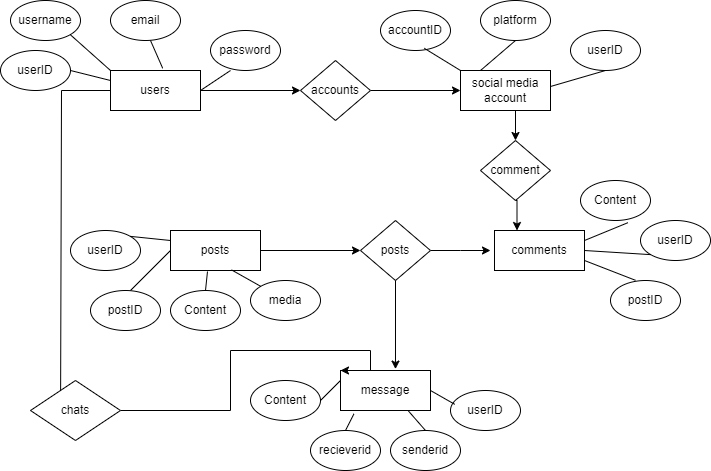

The diagram above was exported from draw.io. Its source (the exported page's mxGraphModel, read from the mxfile embedded in the PNG):
<mxGraphModel dx="1339" dy="591" grid="1" gridSize="10" guides="1" tooltips="1" connect="1" arrows="1" fold="1" page="1" pageScale="1" pageWidth="827" pageHeight="1169" math="0" shadow="0">
  <root>
    <mxCell id="0" />
    <mxCell id="1" parent="0" />
    <mxCell id="zcc2rGHszspVB-niNK9x-36" style="edgeStyle=orthogonalEdgeStyle;rounded=0;orthogonalLoop=1;jettySize=auto;html=1;entryX=0;entryY=0.5;entryDx=0;entryDy=0;" edge="1" parent="1" source="zcc2rGHszspVB-niNK9x-1" target="zcc2rGHszspVB-niNK9x-28">
      <mxGeometry relative="1" as="geometry" />
    </mxCell>
    <mxCell id="zcc2rGHszspVB-niNK9x-40" style="edgeStyle=orthogonalEdgeStyle;rounded=0;orthogonalLoop=1;jettySize=auto;html=1;" edge="1" parent="1" source="zcc2rGHszspVB-niNK9x-1">
      <mxGeometry relative="1" as="geometry">
        <mxPoint x="70" y="520" as="targetPoint" />
        <Array as="points">
          <mxPoint x="71" y="180" />
        </Array>
      </mxGeometry>
    </mxCell>
    <mxCell id="zcc2rGHszspVB-niNK9x-1" value="users" style="rounded=0;whiteSpace=wrap;html=1;" vertex="1" parent="1">
      <mxGeometry x="120" y="160" width="90" height="40" as="geometry" />
    </mxCell>
    <mxCell id="zcc2rGHszspVB-niNK9x-38" style="edgeStyle=orthogonalEdgeStyle;rounded=0;orthogonalLoop=1;jettySize=auto;html=1;exitX=0.5;exitY=1;exitDx=0;exitDy=0;entryX=0.5;entryY=0;entryDx=0;entryDy=0;" edge="1" parent="1" source="zcc2rGHszspVB-niNK9x-2" target="zcc2rGHszspVB-niNK9x-29">
      <mxGeometry relative="1" as="geometry" />
    </mxCell>
    <mxCell id="zcc2rGHszspVB-niNK9x-2" value="social media account" style="rounded=0;whiteSpace=wrap;html=1;" vertex="1" parent="1">
      <mxGeometry x="470" y="160" width="90" height="40" as="geometry" />
    </mxCell>
    <mxCell id="zcc2rGHszspVB-niNK9x-43" style="edgeStyle=orthogonalEdgeStyle;rounded=0;orthogonalLoop=1;jettySize=auto;html=1;exitX=1;exitY=0.5;exitDx=0;exitDy=0;entryX=0;entryY=0.5;entryDx=0;entryDy=0;" edge="1" parent="1" source="zcc2rGHszspVB-niNK9x-3" target="zcc2rGHszspVB-niNK9x-30">
      <mxGeometry relative="1" as="geometry" />
    </mxCell>
    <mxCell id="zcc2rGHszspVB-niNK9x-3" value="posts&lt;span style=&quot;color: rgba(0, 0, 0, 0); font-family: monospace; font-size: 0px; text-align: start; text-wrap: nowrap;&quot;&gt;%3CmxGraphModel%3E%3Croot%3E%3CmxCell%20id%3D%220%22%2F%3E%3CmxCell%20id%3D%221%22%20parent%3D%220%22%2F%3E%3CmxCell%20id%3D%222%22%20value%3D%22users%22%20style%3D%22rounded%3D0%3BwhiteSpace%3Dwrap%3Bhtml%3D1%3B%22%20vertex%3D%221%22%20parent%3D%221%22%3E%3CmxGeometry%20x%3D%22120%22%20y%3D%22160%22%20width%3D%2290%22%20height%3D%2240%22%20as%3D%22geometry%22%2F%3E%3C%2FmxCell%3E%3C%2Froot%3E%3C%2FmxGraphModel%3E&lt;/span&gt;" style="rounded=0;whiteSpace=wrap;html=1;" vertex="1" parent="1">
      <mxGeometry x="180" y="320" width="90" height="40" as="geometry" />
    </mxCell>
    <mxCell id="zcc2rGHszspVB-niNK9x-4" value="comments" style="rounded=0;whiteSpace=wrap;html=1;" vertex="1" parent="1">
      <mxGeometry x="504" y="320" width="90" height="40" as="geometry" />
    </mxCell>
    <mxCell id="zcc2rGHszspVB-niNK9x-5" value="message" style="rounded=0;whiteSpace=wrap;html=1;" vertex="1" parent="1">
      <mxGeometry x="350" y="460" width="90" height="40" as="geometry" />
    </mxCell>
    <mxCell id="zcc2rGHszspVB-niNK9x-6" value="username" style="ellipse;whiteSpace=wrap;html=1;" vertex="1" parent="1">
      <mxGeometry x="20" y="90" width="70" height="40" as="geometry" />
    </mxCell>
    <mxCell id="zcc2rGHszspVB-niNK9x-7" value="email" style="ellipse;whiteSpace=wrap;html=1;" vertex="1" parent="1">
      <mxGeometry x="120" y="90" width="70" height="40" as="geometry" />
    </mxCell>
    <mxCell id="zcc2rGHszspVB-niNK9x-8" value="password" style="ellipse;whiteSpace=wrap;html=1;" vertex="1" parent="1">
      <mxGeometry x="220" y="120" width="70" height="40" as="geometry" />
    </mxCell>
    <mxCell id="zcc2rGHszspVB-niNK9x-9" value="userID" style="ellipse;whiteSpace=wrap;html=1;" vertex="1" parent="1">
      <mxGeometry x="10" y="140" width="70" height="40" as="geometry" />
    </mxCell>
    <mxCell id="zcc2rGHszspVB-niNK9x-10" value="accountID" style="ellipse;whiteSpace=wrap;html=1;" vertex="1" parent="1">
      <mxGeometry x="390" y="100" width="70" height="40" as="geometry" />
    </mxCell>
    <mxCell id="zcc2rGHszspVB-niNK9x-11" value="platform" style="ellipse;whiteSpace=wrap;html=1;" vertex="1" parent="1">
      <mxGeometry x="490" y="90" width="70" height="40" as="geometry" />
    </mxCell>
    <mxCell id="zcc2rGHszspVB-niNK9x-12" value="userID" style="ellipse;whiteSpace=wrap;html=1;" vertex="1" parent="1">
      <mxGeometry x="580" y="120" width="70" height="40" as="geometry" />
    </mxCell>
    <mxCell id="zcc2rGHszspVB-niNK9x-13" value="userID" style="ellipse;whiteSpace=wrap;html=1;" vertex="1" parent="1">
      <mxGeometry x="650" y="310" width="70" height="40" as="geometry" />
    </mxCell>
    <mxCell id="zcc2rGHszspVB-niNK9x-14" value="userID" style="ellipse;whiteSpace=wrap;html=1;" vertex="1" parent="1">
      <mxGeometry x="460" y="480" width="70" height="40" as="geometry" />
    </mxCell>
    <mxCell id="zcc2rGHszspVB-niNK9x-15" value="userID" style="ellipse;whiteSpace=wrap;html=1;" vertex="1" parent="1">
      <mxGeometry x="80" y="320" width="70" height="40" as="geometry" />
    </mxCell>
    <mxCell id="zcc2rGHszspVB-niNK9x-16" value="postID" style="ellipse;whiteSpace=wrap;html=1;" vertex="1" parent="1">
      <mxGeometry x="100" y="380" width="70" height="40" as="geometry" />
    </mxCell>
    <mxCell id="zcc2rGHszspVB-niNK9x-17" value="Content" style="ellipse;whiteSpace=wrap;html=1;" vertex="1" parent="1">
      <mxGeometry x="180" y="380" width="70" height="40" as="geometry" />
    </mxCell>
    <mxCell id="zcc2rGHszspVB-niNK9x-18" value="media" style="ellipse;whiteSpace=wrap;html=1;" vertex="1" parent="1">
      <mxGeometry x="260" y="370" width="70" height="40" as="geometry" />
    </mxCell>
    <mxCell id="zcc2rGHszspVB-niNK9x-19" value="postID" style="ellipse;whiteSpace=wrap;html=1;" vertex="1" parent="1">
      <mxGeometry x="620" y="370" width="70" height="40" as="geometry" />
    </mxCell>
    <mxCell id="zcc2rGHszspVB-niNK9x-20" value="Content" style="ellipse;whiteSpace=wrap;html=1;" vertex="1" parent="1">
      <mxGeometry x="590" y="270" width="70" height="40" as="geometry" />
    </mxCell>
    <mxCell id="zcc2rGHszspVB-niNK9x-21" value="senderid" style="ellipse;whiteSpace=wrap;html=1;" vertex="1" parent="1">
      <mxGeometry x="400" y="520" width="70" height="40" as="geometry" />
    </mxCell>
    <mxCell id="zcc2rGHszspVB-niNK9x-22" value="recieverid" style="ellipse;whiteSpace=wrap;html=1;" vertex="1" parent="1">
      <mxGeometry x="320" y="520" width="70" height="40" as="geometry" />
    </mxCell>
    <mxCell id="zcc2rGHszspVB-niNK9x-23" value="Content" style="ellipse;whiteSpace=wrap;html=1;" vertex="1" parent="1">
      <mxGeometry x="260" y="470" width="70" height="40" as="geometry" />
    </mxCell>
    <mxCell id="zcc2rGHszspVB-niNK9x-37" style="edgeStyle=orthogonalEdgeStyle;rounded=0;orthogonalLoop=1;jettySize=auto;html=1;exitX=1;exitY=0.5;exitDx=0;exitDy=0;entryX=0;entryY=0.5;entryDx=0;entryDy=0;" edge="1" parent="1" source="zcc2rGHszspVB-niNK9x-28" target="zcc2rGHszspVB-niNK9x-2">
      <mxGeometry relative="1" as="geometry" />
    </mxCell>
    <mxCell id="zcc2rGHszspVB-niNK9x-28" value="accounts" style="rhombus;whiteSpace=wrap;html=1;" vertex="1" parent="1">
      <mxGeometry x="310" y="150" width="70" height="60" as="geometry" />
    </mxCell>
    <mxCell id="zcc2rGHszspVB-niNK9x-39" style="edgeStyle=orthogonalEdgeStyle;rounded=0;orthogonalLoop=1;jettySize=auto;html=1;exitX=0.5;exitY=1;exitDx=0;exitDy=0;entryX=0.25;entryY=0;entryDx=0;entryDy=0;" edge="1" parent="1" source="zcc2rGHszspVB-niNK9x-29" target="zcc2rGHszspVB-niNK9x-4">
      <mxGeometry relative="1" as="geometry" />
    </mxCell>
    <mxCell id="zcc2rGHszspVB-niNK9x-29" value="comment&lt;span style=&quot;color: rgba(0, 0, 0, 0); font-family: monospace; font-size: 0px; text-align: start; text-wrap: nowrap;&quot;&gt;%3CmxGraphModel%3E%3Croot%3E%3CmxCell%20id%3D%220%22%2F%3E%3CmxCell%20id%3D%221%22%20parent%3D%220%22%2F%3E%3CmxCell%20id%3D%222%22%20value%3D%22accounts%22%20style%3D%22rhombus%3BwhiteSpace%3Dwrap%3Bhtml%3D1%3B%22%20vertex%3D%221%22%20parent%3D%221%22%3E%3CmxGeometry%20x%3D%22310%22%20y%3D%22150%22%20width%3D%2270%22%20height%3D%2260%22%20as%3D%22geometry%22%2F%3E%3C%2FmxCell%3E%3C%2Froot%3E%3C%2FmxGraphModel%3E&lt;/span&gt;" style="rhombus;whiteSpace=wrap;html=1;" vertex="1" parent="1">
      <mxGeometry x="490" y="230" width="70" height="60" as="geometry" />
    </mxCell>
    <mxCell id="zcc2rGHszspVB-niNK9x-44" style="edgeStyle=orthogonalEdgeStyle;rounded=0;orthogonalLoop=1;jettySize=auto;html=1;exitX=1;exitY=0.5;exitDx=0;exitDy=0;" edge="1" parent="1" source="zcc2rGHszspVB-niNK9x-30">
      <mxGeometry relative="1" as="geometry">
        <mxPoint x="500" y="340" as="targetPoint" />
      </mxGeometry>
    </mxCell>
    <mxCell id="zcc2rGHszspVB-niNK9x-30" value="posts" style="rhombus;whiteSpace=wrap;html=1;" vertex="1" parent="1">
      <mxGeometry x="370" y="310" width="70" height="60" as="geometry" />
    </mxCell>
    <mxCell id="zcc2rGHszspVB-niNK9x-41" style="edgeStyle=orthogonalEdgeStyle;rounded=0;orthogonalLoop=1;jettySize=auto;html=1;exitX=0;exitY=0.5;exitDx=0;exitDy=0;" edge="1" parent="1" source="zcc2rGHszspVB-niNK9x-31">
      <mxGeometry relative="1" as="geometry">
        <mxPoint x="70" y="510" as="targetPoint" />
      </mxGeometry>
    </mxCell>
    <mxCell id="zcc2rGHszspVB-niNK9x-60" style="edgeStyle=orthogonalEdgeStyle;rounded=0;orthogonalLoop=1;jettySize=auto;html=1;entryX=0;entryY=0;entryDx=0;entryDy=0;" edge="1" parent="1" source="zcc2rGHszspVB-niNK9x-31" target="zcc2rGHszspVB-niNK9x-5">
      <mxGeometry relative="1" as="geometry">
        <Array as="points">
          <mxPoint x="240" y="500" />
          <mxPoint x="240" y="440" />
          <mxPoint x="380" y="440" />
          <mxPoint x="380" y="460" />
        </Array>
      </mxGeometry>
    </mxCell>
    <mxCell id="zcc2rGHszspVB-niNK9x-31" value="chats" style="rhombus;whiteSpace=wrap;html=1;" vertex="1" parent="1">
      <mxGeometry x="40" y="470" width="90" height="60" as="geometry" />
    </mxCell>
    <mxCell id="zcc2rGHszspVB-niNK9x-32" value="" style="endArrow=none;html=1;rounded=0;exitX=1;exitY=0.5;exitDx=0;exitDy=0;" edge="1" parent="1" source="zcc2rGHszspVB-niNK9x-1">
      <mxGeometry width="50" height="50" relative="1" as="geometry">
        <mxPoint x="200" y="280" as="sourcePoint" />
        <mxPoint x="240" y="160" as="targetPoint" />
      </mxGeometry>
    </mxCell>
    <mxCell id="zcc2rGHszspVB-niNK9x-33" value="" style="endArrow=none;html=1;rounded=0;exitX=0.58;exitY=-0.055;exitDx=0;exitDy=0;exitPerimeter=0;" edge="1" parent="1" source="zcc2rGHszspVB-niNK9x-1">
      <mxGeometry width="50" height="50" relative="1" as="geometry">
        <mxPoint x="220" y="190" as="sourcePoint" />
        <mxPoint x="160" y="130" as="targetPoint" />
      </mxGeometry>
    </mxCell>
    <mxCell id="zcc2rGHszspVB-niNK9x-34" value="" style="endArrow=none;html=1;rounded=0;exitX=0;exitY=0;exitDx=0;exitDy=0;entryX=1;entryY=1;entryDx=0;entryDy=0;" edge="1" parent="1" source="zcc2rGHszspVB-niNK9x-1" target="zcc2rGHszspVB-niNK9x-6">
      <mxGeometry width="50" height="50" relative="1" as="geometry">
        <mxPoint x="182" y="168" as="sourcePoint" />
        <mxPoint x="174" y="144" as="targetPoint" />
      </mxGeometry>
    </mxCell>
    <mxCell id="zcc2rGHszspVB-niNK9x-35" value="" style="endArrow=none;html=1;rounded=0;entryX=1;entryY=0.5;entryDx=0;entryDy=0;" edge="1" parent="1" target="zcc2rGHszspVB-niNK9x-9">
      <mxGeometry width="50" height="50" relative="1" as="geometry">
        <mxPoint x="120" y="170" as="sourcePoint" />
        <mxPoint x="90" y="134" as="targetPoint" />
      </mxGeometry>
    </mxCell>
    <mxCell id="zcc2rGHszspVB-niNK9x-45" style="edgeStyle=orthogonalEdgeStyle;rounded=0;orthogonalLoop=1;jettySize=auto;html=1;exitX=0.5;exitY=1;exitDx=0;exitDy=0;entryX=0.611;entryY=-0.035;entryDx=0;entryDy=0;entryPerimeter=0;" edge="1" parent="1" source="zcc2rGHszspVB-niNK9x-30" target="zcc2rGHszspVB-niNK9x-5">
      <mxGeometry relative="1" as="geometry" />
    </mxCell>
    <mxCell id="zcc2rGHszspVB-niNK9x-46" value="" style="endArrow=none;html=1;rounded=0;" edge="1" parent="1">
      <mxGeometry width="50" height="50" relative="1" as="geometry">
        <mxPoint x="140" y="380" as="sourcePoint" />
        <mxPoint x="180" y="340" as="targetPoint" />
      </mxGeometry>
    </mxCell>
    <mxCell id="zcc2rGHszspVB-niNK9x-47" value="" style="endArrow=none;html=1;rounded=0;entryX=0;entryY=0.25;entryDx=0;entryDy=0;exitX=1;exitY=0;exitDx=0;exitDy=0;" edge="1" parent="1" source="zcc2rGHszspVB-niNK9x-15" target="zcc2rGHszspVB-niNK9x-3">
      <mxGeometry width="50" height="50" relative="1" as="geometry">
        <mxPoint x="150" y="390" as="sourcePoint" />
        <mxPoint x="190" y="350" as="targetPoint" />
      </mxGeometry>
    </mxCell>
    <mxCell id="zcc2rGHszspVB-niNK9x-48" value="" style="endArrow=none;html=1;rounded=0;entryX=0.411;entryY=1.025;entryDx=0;entryDy=0;exitX=0.5;exitY=0;exitDx=0;exitDy=0;entryPerimeter=0;" edge="1" parent="1" source="zcc2rGHszspVB-niNK9x-17" target="zcc2rGHszspVB-niNK9x-3">
      <mxGeometry width="50" height="50" relative="1" as="geometry">
        <mxPoint x="150" y="336" as="sourcePoint" />
        <mxPoint x="190" y="340" as="targetPoint" />
      </mxGeometry>
    </mxCell>
    <mxCell id="zcc2rGHszspVB-niNK9x-49" value="" style="endArrow=none;html=1;rounded=0;entryX=0.678;entryY=0.985;entryDx=0;entryDy=0;exitX=0;exitY=0;exitDx=0;exitDy=0;entryPerimeter=0;" edge="1" parent="1" source="zcc2rGHszspVB-niNK9x-18" target="zcc2rGHszspVB-niNK9x-3">
      <mxGeometry width="50" height="50" relative="1" as="geometry">
        <mxPoint x="225" y="390" as="sourcePoint" />
        <mxPoint x="227" y="371" as="targetPoint" />
      </mxGeometry>
    </mxCell>
    <mxCell id="zcc2rGHszspVB-niNK9x-50" value="" style="endArrow=none;html=1;rounded=0;entryX=0;entryY=0.25;entryDx=0;entryDy=0;exitX=1;exitY=0.5;exitDx=0;exitDy=0;" edge="1" parent="1" source="zcc2rGHszspVB-niNK9x-23" target="zcc2rGHszspVB-niNK9x-5">
      <mxGeometry width="50" height="50" relative="1" as="geometry">
        <mxPoint x="235" y="400" as="sourcePoint" />
        <mxPoint x="237" y="381" as="targetPoint" />
      </mxGeometry>
    </mxCell>
    <mxCell id="zcc2rGHszspVB-niNK9x-51" value="" style="endArrow=none;html=1;rounded=0;entryX=0.149;entryY=1.085;entryDx=0;entryDy=0;exitX=0.5;exitY=0;exitDx=0;exitDy=0;entryPerimeter=0;" edge="1" parent="1" source="zcc2rGHszspVB-niNK9x-22" target="zcc2rGHszspVB-niNK9x-5">
      <mxGeometry width="50" height="50" relative="1" as="geometry">
        <mxPoint x="340" y="500" as="sourcePoint" />
        <mxPoint x="360" y="480" as="targetPoint" />
      </mxGeometry>
    </mxCell>
    <mxCell id="zcc2rGHszspVB-niNK9x-52" value="" style="endArrow=none;html=1;rounded=0;entryX=0.75;entryY=1;entryDx=0;entryDy=0;exitX=0.5;exitY=0;exitDx=0;exitDy=0;" edge="1" parent="1" source="zcc2rGHszspVB-niNK9x-21" target="zcc2rGHszspVB-niNK9x-5">
      <mxGeometry width="50" height="50" relative="1" as="geometry">
        <mxPoint x="365" y="530" as="sourcePoint" />
        <mxPoint x="373" y="513" as="targetPoint" />
      </mxGeometry>
    </mxCell>
    <mxCell id="zcc2rGHszspVB-niNK9x-53" value="" style="endArrow=none;html=1;rounded=0;entryX=1;entryY=0.5;entryDx=0;entryDy=0;exitX=0.06;exitY=0.345;exitDx=0;exitDy=0;exitPerimeter=0;" edge="1" parent="1" source="zcc2rGHszspVB-niNK9x-14" target="zcc2rGHszspVB-niNK9x-5">
      <mxGeometry width="50" height="50" relative="1" as="geometry">
        <mxPoint x="445" y="530" as="sourcePoint" />
        <mxPoint x="428" y="510" as="targetPoint" />
      </mxGeometry>
    </mxCell>
    <mxCell id="zcc2rGHszspVB-niNK9x-54" value="" style="endArrow=none;html=1;rounded=0;entryX=0;entryY=1;entryDx=0;entryDy=0;exitX=1;exitY=0.5;exitDx=0;exitDy=0;" edge="1" parent="1" source="zcc2rGHszspVB-niNK9x-4" target="zcc2rGHszspVB-niNK9x-13">
      <mxGeometry width="50" height="50" relative="1" as="geometry">
        <mxPoint x="600" y="344" as="sourcePoint" />
        <mxPoint x="589" y="350" as="targetPoint" />
      </mxGeometry>
    </mxCell>
    <mxCell id="zcc2rGHszspVB-niNK9x-55" value="" style="endArrow=none;html=1;rounded=0;entryX=0.357;entryY=-0.005;entryDx=0;entryDy=0;entryPerimeter=0;exitX=1;exitY=0.75;exitDx=0;exitDy=0;" edge="1" parent="1" source="zcc2rGHszspVB-niNK9x-4" target="zcc2rGHszspVB-niNK9x-19">
      <mxGeometry width="50" height="50" relative="1" as="geometry">
        <mxPoint x="610" y="354" as="sourcePoint" />
        <mxPoint x="670" y="354" as="targetPoint" />
      </mxGeometry>
    </mxCell>
    <mxCell id="zcc2rGHszspVB-niNK9x-56" value="" style="endArrow=none;html=1;rounded=0;entryX=0.677;entryY=1.055;entryDx=0;entryDy=0;entryPerimeter=0;exitX=1;exitY=0.25;exitDx=0;exitDy=0;" edge="1" parent="1" source="zcc2rGHszspVB-niNK9x-4" target="zcc2rGHszspVB-niNK9x-20">
      <mxGeometry width="50" height="50" relative="1" as="geometry">
        <mxPoint x="604" y="360" as="sourcePoint" />
        <mxPoint x="655" y="380" as="targetPoint" />
      </mxGeometry>
    </mxCell>
    <mxCell id="zcc2rGHszspVB-niNK9x-57" value="" style="endArrow=none;html=1;rounded=0;entryX=0.5;entryY=1;entryDx=0;entryDy=0;exitX=1;exitY=0.5;exitDx=0;exitDy=0;" edge="1" parent="1" target="zcc2rGHszspVB-niNK9x-12">
      <mxGeometry width="50" height="50" relative="1" as="geometry">
        <mxPoint x="560" y="176" as="sourcePoint" />
        <mxPoint x="626" y="180" as="targetPoint" />
      </mxGeometry>
    </mxCell>
    <mxCell id="zcc2rGHszspVB-niNK9x-58" value="" style="endArrow=none;html=1;rounded=0;entryX=0.5;entryY=1;entryDx=0;entryDy=0;exitX=1;exitY=0.5;exitDx=0;exitDy=0;" edge="1" parent="1" target="zcc2rGHszspVB-niNK9x-11">
      <mxGeometry width="50" height="50" relative="1" as="geometry">
        <mxPoint x="490" y="160" as="sourcePoint" />
        <mxPoint x="545" y="144" as="targetPoint" />
      </mxGeometry>
    </mxCell>
    <mxCell id="zcc2rGHszspVB-niNK9x-59" value="" style="endArrow=none;html=1;rounded=0;entryX=0.626;entryY=0.945;entryDx=0;entryDy=0;exitX=0;exitY=0;exitDx=0;exitDy=0;entryPerimeter=0;" edge="1" parent="1" source="zcc2rGHszspVB-niNK9x-2" target="zcc2rGHszspVB-niNK9x-10">
      <mxGeometry width="50" height="50" relative="1" as="geometry">
        <mxPoint x="500" y="170" as="sourcePoint" />
        <mxPoint x="535" y="140" as="targetPoint" />
      </mxGeometry>
    </mxCell>
  </root>
</mxGraphModel>